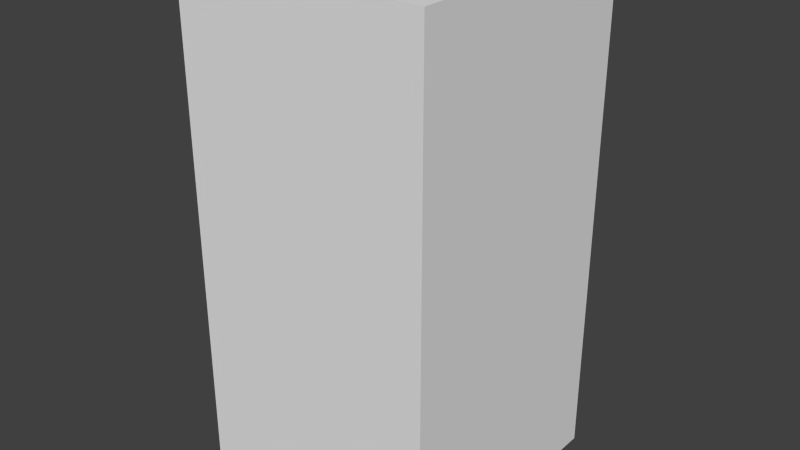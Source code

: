 # Source: brownFireFour.blend  (saved by Blender 2.68.0; exported with 4.5.12 LTS)
import bpy
from mathutils import Matrix  # noqa: F401  (used for matrix-valued properties, if any)

bpy.ops.wm.read_factory_settings(use_empty=True)
scene = bpy.context.scene
scene.name = 'Scene'

# ---- collections
col_collection_1 = bpy.data.collections.new('Collection 1'); scene.collection.children.link(col_collection_1)

# ---- world
world_world = bpy.data.worlds.new('World'); scene.world = world_world
world_world.color = (0.05088, 0.05088, 0.05088)
world_world.use_sun_shadow = False
world_world.sun_shadow_jitter_overblur = 0.0
world_world.cycles.sampling_method = 'MANUAL'
world_world.cycles.sample_map_resolution = 256

# ---- meshes
me_brownfirefour = bpy.data.meshes.new('brownFireFour')
me_brownfirefour.from_pydata([(-0.5, -0.5, -1.0), (-0.5, 0.5, -1.0), (0.5, 0.5, -1.0), (0.5, -0.5, -1.0), (-0.5, -0.5, 1.0), (-0.5, 0.5, 1.0), (0.5, 0.5, 1.0), (0.5, -0.5, 1.0)], [], [(4, 5, 1, 0), (5, 6, 2, 1), (6, 7, 3, 2), (7, 4, 0, 3), (0, 1, 2, 3), (7, 6, 5, 4)])
me_brownfirefour.use_remesh_preserve_volume = False
me_brownfirefour.use_remesh_preserve_attributes = False
me_brownfirefour.use_mirror_vertex_groups = False
me_brownfirefour.update()

# ---- objects
ob_brownfirefour = bpy.data.objects.new('brownFireFour', me_brownfirefour)

# ---- transforms, parenting, visibility, modifiers, constraints
ob_brownfirefour.location = (0.0, 0.0, 0.0)
ob_brownfirefour.lineart.crease_threshold = 0.0

# ---- collection membership
col_collection_1.objects.link(ob_brownfirefour)

# ---- scene / render settings (as saved in the file)
scene.frame_start = 1; scene.frame_end = 250; scene.frame_set(1)
scene.render.engine = 'BLENDER_EEVEE_NEXT'
scene.render.image_settings.color_mode = 'RGB'
scene.render.image_settings.compression = 90
scene.render.resolution_percentage = 50
scene.render.dither_intensity = 0.0
scene.cycles.use_denoising = False
scene.cycles.samples = 10
scene.cycles.sampling_pattern = 'TABULATED_SOBOL'
scene.cycles.light_sampling_threshold = 0.0
scene.cycles.use_adaptive_sampling = False
scene.cycles.use_light_tree = False
scene.cycles.blur_glossy = 0.0
scene.cycles.volume_bounces = 1
scene.cycles.pixel_filter_type = 'GAUSSIAN'
scene.cycles.sample_clamp_indirect = 0.0
scene.view_settings.view_transform = 'Standard'
bpy.context.view_layer.update()

# ---- added for rendering (the .blend has no active camera and no usable light): camera, sun
cam_auto = bpy.data.cameras.new('AutoCamera')
cam_auto.lens = 50.0
cam_auto.sensor_width = 36.0
cam_auto.clip_end = 1000.0
ob_auto_camera = bpy.data.objects.new('AutoCamera', cam_auto)
scene.collection.objects.link(ob_auto_camera)
ob_auto_camera.location = (2.26633, -2.71959, 1.81306)
ob_auto_camera.rotation_euler = (1.09748, -7.21219e-08, 0.694738)
scene.camera = ob_auto_camera
light_auto_sun = bpy.data.lights.new('AutoSun', 'SUN')
light_auto_sun.energy = 3.0
light_auto_sun.angle = 0.0523599
ob_auto_sun = bpy.data.objects.new('AutoSun', light_auto_sun)
scene.collection.objects.link(ob_auto_sun)
ob_auto_sun.rotation_euler = (0.872665, 0.174533, 0.523599)
bpy.context.view_layer.update()

